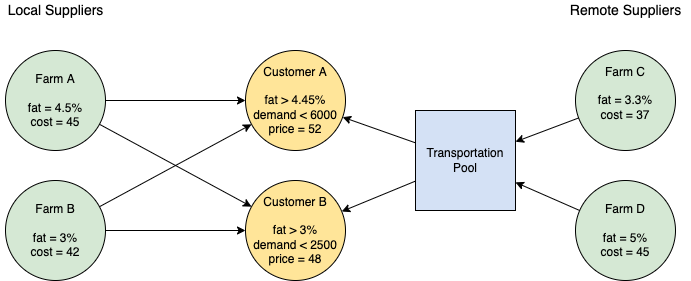

The diagram above was exported from draw.io. Its source (the exported page's mxGraphModel, read from the mxfile embedded in the PNG):
<mxGraphModel dx="1106" dy="778" grid="1" gridSize="10" guides="1" tooltips="1" connect="1" arrows="1" fold="1" page="1" pageScale="1" pageWidth="850" pageHeight="1100" background="#ffffff" math="0" shadow="0">
  <root>
    <mxCell id="0" />
    <mxCell id="1" parent="0" />
    <mxCell id="2" value="Farm A&lt;div&gt;&lt;span style=&quot;letter-spacing: 0px&quot;&gt;&lt;br&gt;&lt;/span&gt;&lt;/div&gt;&lt;div&gt;&lt;span style=&quot;letter-spacing: 0px&quot;&gt;fat = 4.5%&lt;/span&gt;&lt;div&gt;cost = 45&lt;/div&gt;&lt;/div&gt;" style="ellipse;whiteSpace=wrap;html=1;aspect=fixed;fillColor=#D5E8D4;" parent="1" vertex="1">
      <mxGeometry x="80" y="130" width="100" height="100" as="geometry" />
    </mxCell>
    <mxCell id="3" value="Farm B&lt;div&gt;&lt;br&gt;&lt;/div&gt;&lt;div&gt;fat = 3%&lt;/div&gt;&lt;div&gt;cost = 42&lt;/div&gt;" style="ellipse;whiteSpace=wrap;html=1;aspect=fixed;fillColor=#D5E8D4;" parent="1" vertex="1">
      <mxGeometry x="80" y="260" width="100" height="100" as="geometry" />
    </mxCell>
    <mxCell id="4" value="Farm C&lt;div&gt;&lt;span style=&quot;letter-spacing: 0px&quot;&gt;&lt;br&gt;&lt;/span&gt;&lt;/div&gt;&lt;div&gt;&lt;span style=&quot;letter-spacing: 0px&quot;&gt;fat = 3.3%&lt;/span&gt;&lt;div&gt;cost = 37&lt;/div&gt;&lt;div&gt;&lt;br&gt;&lt;/div&gt;&lt;/div&gt;" style="ellipse;whiteSpace=wrap;html=1;aspect=fixed;fillColor=#D5E8D4;" parent="1" vertex="1">
      <mxGeometry x="650" y="130" width="100" height="100" as="geometry" />
    </mxCell>
    <mxCell id="5" value="Farm D&lt;div&gt;&lt;br&gt;&lt;/div&gt;&lt;div&gt;fat = 5%&lt;/div&gt;&lt;div&gt;cost = 45&lt;/div&gt;" style="ellipse;whiteSpace=wrap;html=1;aspect=fixed;fillColor=#D5E8D4;" parent="1" vertex="1">
      <mxGeometry x="650" y="260" width="100" height="100" as="geometry" />
    </mxCell>
    <mxCell id="6" value="Customer A&lt;div&gt;&lt;br&gt;&lt;div&gt;fat &amp;gt; 4.45%&lt;/div&gt;&lt;div&gt;demand &amp;lt; 6000&lt;/div&gt;&lt;/div&gt;&lt;div&gt;price = 52&lt;/div&gt;" style="ellipse;whiteSpace=wrap;html=1;aspect=fixed;fillColor=#FFE599;" parent="1" vertex="1">
      <mxGeometry x="320" y="130" width="100" height="100" as="geometry" />
    </mxCell>
    <mxCell id="7" value="Customer B&lt;div&gt;&lt;br&gt;&lt;/div&gt;&lt;div&gt;fat &amp;gt; 3%&lt;/div&gt;&lt;div&gt;demand &amp;lt; 2500&lt;/div&gt;&lt;div&gt;price = 48&lt;/div&gt;" style="ellipse;whiteSpace=wrap;html=1;aspect=fixed;fillColor=#FFE599;" parent="1" vertex="1">
      <mxGeometry x="320" y="260" width="100" height="100" as="geometry" />
    </mxCell>
    <mxCell id="8" value="Transportation&lt;div&gt;Pool&lt;/div&gt;" style="whiteSpace=wrap;html=1;aspect=fixed;fillColor=#D4E1F5;" parent="1" vertex="1">
      <mxGeometry x="490" y="190" width="100" height="100" as="geometry" />
    </mxCell>
    <mxCell id="13" value="" style="endArrow=classic;html=1;" parent="1" source="5" target="8" edge="1">
      <mxGeometry width="50" height="50" relative="1" as="geometry">
        <mxPoint x="100" y="670" as="sourcePoint" />
        <mxPoint x="150" y="620" as="targetPoint" />
      </mxGeometry>
    </mxCell>
    <mxCell id="14" value="" style="endArrow=classic;html=1;" parent="1" source="4" target="8" edge="1">
      <mxGeometry width="50" height="50" relative="1" as="geometry">
        <mxPoint x="270" y="430" as="sourcePoint" />
        <mxPoint x="320" y="380" as="targetPoint" />
      </mxGeometry>
    </mxCell>
    <mxCell id="16" value="" style="endArrow=classic;html=1;exitX=1;exitY=0.5;" parent="1" source="2" target="6" edge="1">
      <mxGeometry width="50" height="50" relative="1" as="geometry">
        <mxPoint x="220" y="210" as="sourcePoint" />
        <mxPoint x="580" y="130" as="targetPoint" />
      </mxGeometry>
    </mxCell>
    <mxCell id="17" value="" style="endArrow=classic;html=1;entryX=0;entryY=0.5;" parent="1" source="3" target="7" edge="1">
      <mxGeometry width="50" height="50" relative="1" as="geometry">
        <mxPoint x="200" y="250" as="sourcePoint" />
        <mxPoint x="630" y="249" as="targetPoint" />
      </mxGeometry>
    </mxCell>
    <mxCell id="19" value="" style="endArrow=classic;html=1;" parent="1" source="2" target="7" edge="1">
      <mxGeometry width="50" height="50" relative="1" as="geometry">
        <mxPoint x="200" y="100" as="sourcePoint" />
        <mxPoint x="640" y="250" as="targetPoint" />
      </mxGeometry>
    </mxCell>
    <mxCell id="20" value="" style="endArrow=classic;html=1;" parent="1" source="3" target="6" edge="1">
      <mxGeometry width="50" height="50" relative="1" as="geometry">
        <mxPoint x="205" y="250" as="sourcePoint" />
        <mxPoint x="600" y="140" as="targetPoint" />
      </mxGeometry>
    </mxCell>
    <mxCell id="21" value="" style="endArrow=classic;html=1;" parent="1" source="8" target="6" edge="1">
      <mxGeometry width="50" height="50" relative="1" as="geometry">
        <mxPoint x="430" y="380" as="sourcePoint" />
        <mxPoint x="590" y="220" as="targetPoint" />
      </mxGeometry>
    </mxCell>
    <mxCell id="22" value="" style="endArrow=classic;html=1;" parent="1" source="8" target="7" edge="1">
      <mxGeometry width="50" height="50" relative="1" as="geometry">
        <mxPoint x="440" y="400" as="sourcePoint" />
        <mxPoint x="630" y="350" as="targetPoint" />
      </mxGeometry>
    </mxCell>
    <mxCell id="4bYvu_xZT741A2Fy_C83-22" value="&lt;font style=&quot;font-size: 14px&quot;&gt;Local Suppliers&lt;/font&gt;" style="text;html=1;align=center;verticalAlign=middle;resizable=0;points=[];autosize=1;strokeColor=none;fillColor=none;" parent="1" vertex="1">
      <mxGeometry x="75" y="80" width="110" height="20" as="geometry" />
    </mxCell>
    <mxCell id="4bYvu_xZT741A2Fy_C83-23" value="&lt;font style=&quot;font-size: 14px&quot;&gt;Remote Suppliers&lt;/font&gt;" style="text;html=1;align=center;verticalAlign=middle;resizable=0;points=[];autosize=1;strokeColor=none;fillColor=none;" parent="1" vertex="1">
      <mxGeometry x="635" y="80" width="130" height="20" as="geometry" />
    </mxCell>
  </root>
</mxGraphModel>